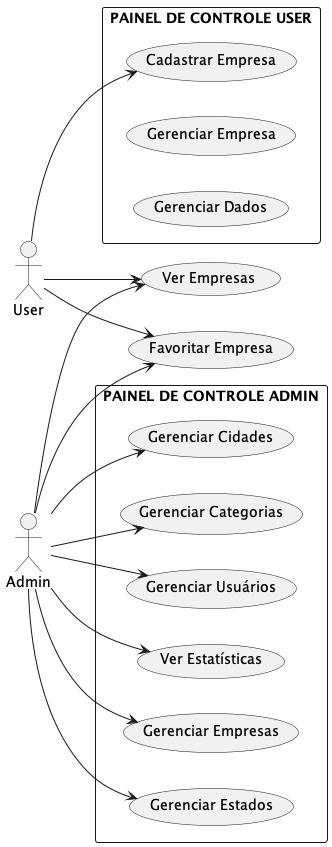

The diagram above was rendered by PlantUML. Its source (embedded in the PNG):
@startuml
left to right direction

Admin as Admin
User as User

rectangle "PAINEL DE CONTROLE ADMIN" {
    (Gerenciar Empresas) as GerEmpresas
    (Gerenciar Estados) as GerEstados
    (Gerenciar Cidades) as GerCidades
    (Gerenciar Categorias) as GerCategorias
    (Gerenciar Usuários) as GerUsuarios
    (Ver Estatísticas) as VerEstatisticas
}

rectangle "PAINEL DE CONTROLE USER" {
    (Cadastrar Empresa) as CadEmpresa
    (Gerenciar Empresa) as GerEmpresa
    (Gerenciar Dados) as GerDados
}

(Ver Empresas) as VerEmpresas
(Favoritar Empresa) as FavEmpresa

Admin --> GerEmpresas
Admin --> GerEstados
Admin --> GerCidades
Admin --> GerCategorias
Admin --> GerUsuarios
Admin --> VerEmpresas
Admin --> FavEmpresa
Admin --> VerEstatisticas

User --> VerEmpresas
User --> CadEmpresa
User --> FavEmpresa
@enduml